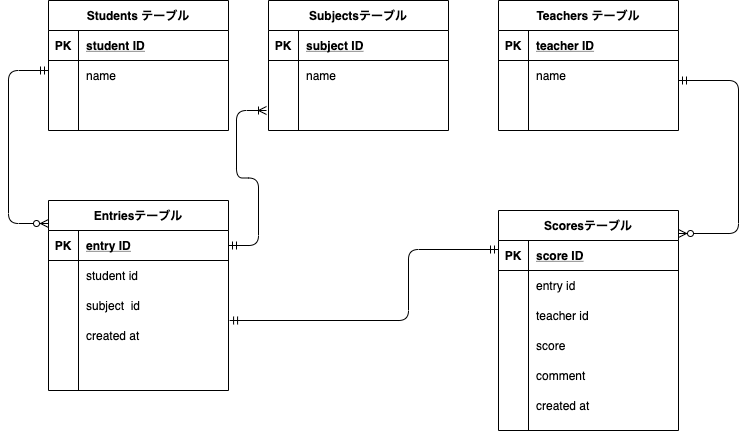

The diagram above was exported from draw.io. Its source (the exported page's mxGraphModel, read from the mxfile embedded in the PNG):
<mxGraphModel dx="898" dy="499" grid="1" gridSize="10" guides="1" tooltips="1" connect="1" arrows="1" fold="1" page="1" pageScale="1" pageWidth="827" pageHeight="1169" math="0" shadow="0">
  <root>
    <mxCell id="0" />
    <mxCell id="1" parent="0" />
    <mxCell id="2" value="Entriesテーブル" style="shape=table;startSize=30;container=1;collapsible=1;childLayout=tableLayout;fixedRows=1;rowLines=0;fontStyle=1;align=center;resizeLast=1;" parent="1" vertex="1">
      <mxGeometry x="110" y="320" width="180" height="190" as="geometry" />
    </mxCell>
    <mxCell id="3" value="" style="shape=partialRectangle;collapsible=0;dropTarget=0;pointerEvents=0;fillColor=none;top=0;left=0;bottom=1;right=0;points=[[0,0.5],[1,0.5]];portConstraint=eastwest;" parent="2" vertex="1">
      <mxGeometry y="30" width="180" height="30" as="geometry" />
    </mxCell>
    <mxCell id="4" value="PK" style="shape=partialRectangle;connectable=0;fillColor=none;top=0;left=0;bottom=0;right=0;fontStyle=1;overflow=hidden;" parent="3" vertex="1">
      <mxGeometry width="30" height="30" as="geometry" />
    </mxCell>
    <mxCell id="5" value="entry ID" style="shape=partialRectangle;connectable=0;fillColor=none;top=0;left=0;bottom=0;right=0;align=left;spacingLeft=6;fontStyle=5;overflow=hidden;" parent="3" vertex="1">
      <mxGeometry x="30" width="150" height="30" as="geometry" />
    </mxCell>
    <mxCell id="6" value="" style="shape=partialRectangle;collapsible=0;dropTarget=0;pointerEvents=0;fillColor=none;top=0;left=0;bottom=0;right=0;points=[[0,0.5],[1,0.5]];portConstraint=eastwest;" parent="2" vertex="1">
      <mxGeometry y="60" width="180" height="30" as="geometry" />
    </mxCell>
    <mxCell id="7" value="" style="shape=partialRectangle;connectable=0;fillColor=none;top=0;left=0;bottom=0;right=0;editable=1;overflow=hidden;" parent="6" vertex="1">
      <mxGeometry width="30" height="30" as="geometry" />
    </mxCell>
    <mxCell id="8" value="student id" style="shape=partialRectangle;connectable=0;fillColor=none;top=0;left=0;bottom=0;right=0;align=left;spacingLeft=6;overflow=hidden;" parent="6" vertex="1">
      <mxGeometry x="30" width="150" height="30" as="geometry" />
    </mxCell>
    <mxCell id="9" value="" style="shape=partialRectangle;collapsible=0;dropTarget=0;pointerEvents=0;fillColor=none;top=0;left=0;bottom=0;right=0;points=[[0,0.5],[1,0.5]];portConstraint=eastwest;" parent="2" vertex="1">
      <mxGeometry y="90" width="180" height="30" as="geometry" />
    </mxCell>
    <mxCell id="10" value="" style="shape=partialRectangle;connectable=0;fillColor=none;top=0;left=0;bottom=0;right=0;editable=1;overflow=hidden;" parent="9" vertex="1">
      <mxGeometry width="30" height="30" as="geometry" />
    </mxCell>
    <mxCell id="11" value="subject  id" style="shape=partialRectangle;connectable=0;fillColor=none;top=0;left=0;bottom=0;right=0;align=left;spacingLeft=6;overflow=hidden;" parent="9" vertex="1">
      <mxGeometry x="30" width="150" height="30" as="geometry" />
    </mxCell>
    <mxCell id="12" value="" style="shape=partialRectangle;collapsible=0;dropTarget=0;pointerEvents=0;fillColor=none;top=0;left=0;bottom=0;right=0;points=[[0,0.5],[1,0.5]];portConstraint=eastwest;" parent="2" vertex="1">
      <mxGeometry y="120" width="180" height="30" as="geometry" />
    </mxCell>
    <mxCell id="13" value="" style="shape=partialRectangle;connectable=0;fillColor=none;top=0;left=0;bottom=0;right=0;editable=1;overflow=hidden;" parent="12" vertex="1">
      <mxGeometry width="30" height="30" as="geometry" />
    </mxCell>
    <mxCell id="14" value="created at" style="shape=partialRectangle;connectable=0;fillColor=none;top=0;left=0;bottom=0;right=0;align=left;spacingLeft=6;overflow=hidden;" parent="12" vertex="1">
      <mxGeometry x="30" width="150" height="30" as="geometry" />
    </mxCell>
    <mxCell id="15" value="Students テーブル" style="shape=table;startSize=30;container=1;collapsible=1;childLayout=tableLayout;fixedRows=1;rowLines=0;fontStyle=1;align=center;resizeLast=1;" parent="1" vertex="1">
      <mxGeometry x="110" y="120" width="180" height="130" as="geometry" />
    </mxCell>
    <mxCell id="16" value="" style="shape=partialRectangle;collapsible=0;dropTarget=0;pointerEvents=0;fillColor=none;top=0;left=0;bottom=1;right=0;points=[[0,0.5],[1,0.5]];portConstraint=eastwest;" parent="15" vertex="1">
      <mxGeometry y="30" width="180" height="30" as="geometry" />
    </mxCell>
    <mxCell id="17" value="PK" style="shape=partialRectangle;connectable=0;fillColor=none;top=0;left=0;bottom=0;right=0;fontStyle=1;overflow=hidden;" parent="16" vertex="1">
      <mxGeometry width="30" height="30" as="geometry" />
    </mxCell>
    <mxCell id="18" value="student ID" style="shape=partialRectangle;connectable=0;fillColor=none;top=0;left=0;bottom=0;right=0;align=left;spacingLeft=6;fontStyle=5;overflow=hidden;" parent="16" vertex="1">
      <mxGeometry x="30" width="150" height="30" as="geometry" />
    </mxCell>
    <mxCell id="19" value="" style="shape=partialRectangle;collapsible=0;dropTarget=0;pointerEvents=0;fillColor=none;top=0;left=0;bottom=0;right=0;points=[[0,0.5],[1,0.5]];portConstraint=eastwest;" parent="15" vertex="1">
      <mxGeometry y="60" width="180" height="30" as="geometry" />
    </mxCell>
    <mxCell id="20" value="" style="shape=partialRectangle;connectable=0;fillColor=none;top=0;left=0;bottom=0;right=0;editable=1;overflow=hidden;" parent="19" vertex="1">
      <mxGeometry width="30" height="30" as="geometry" />
    </mxCell>
    <mxCell id="21" value="name" style="shape=partialRectangle;connectable=0;fillColor=none;top=0;left=0;bottom=0;right=0;align=left;spacingLeft=6;overflow=hidden;" parent="19" vertex="1">
      <mxGeometry x="30" width="150" height="30" as="geometry" />
    </mxCell>
    <mxCell id="25" value="" style="shape=partialRectangle;collapsible=0;dropTarget=0;pointerEvents=0;fillColor=none;top=0;left=0;bottom=0;right=0;points=[[0,0.5],[1,0.5]];portConstraint=eastwest;" parent="15" vertex="1">
      <mxGeometry y="90" width="180" height="30" as="geometry" />
    </mxCell>
    <mxCell id="26" value="" style="shape=partialRectangle;connectable=0;fillColor=none;top=0;left=0;bottom=0;right=0;editable=1;overflow=hidden;" parent="25" vertex="1">
      <mxGeometry width="30" height="30" as="geometry" />
    </mxCell>
    <mxCell id="27" value="" style="shape=partialRectangle;connectable=0;fillColor=none;top=0;left=0;bottom=0;right=0;align=left;spacingLeft=6;overflow=hidden;" parent="25" vertex="1">
      <mxGeometry x="30" width="150" height="30" as="geometry" />
    </mxCell>
    <mxCell id="44" value="" style="edgeStyle=orthogonalEdgeStyle;fontSize=12;html=1;endArrow=ERmandOne;endFill=0;startArrow=ERzeroToMany;startFill=1;" parent="1" edge="1">
      <mxGeometry width="100" height="100" relative="1" as="geometry">
        <mxPoint x="110" y="343" as="sourcePoint" />
        <mxPoint x="110" y="190" as="targetPoint" />
        <Array as="points">
          <mxPoint x="70" y="343" />
          <mxPoint x="70" y="190" />
        </Array>
      </mxGeometry>
    </mxCell>
    <mxCell id="50" value="Teachers テーブル" style="shape=table;startSize=30;container=1;collapsible=1;childLayout=tableLayout;fixedRows=1;rowLines=0;fontStyle=1;align=center;resizeLast=1;" parent="1" vertex="1">
      <mxGeometry x="560" y="120" width="180" height="130" as="geometry" />
    </mxCell>
    <mxCell id="51" value="" style="shape=partialRectangle;collapsible=0;dropTarget=0;pointerEvents=0;fillColor=none;top=0;left=0;bottom=1;right=0;points=[[0,0.5],[1,0.5]];portConstraint=eastwest;" parent="50" vertex="1">
      <mxGeometry y="30" width="180" height="30" as="geometry" />
    </mxCell>
    <mxCell id="52" value="PK" style="shape=partialRectangle;connectable=0;fillColor=none;top=0;left=0;bottom=0;right=0;fontStyle=1;overflow=hidden;" parent="51" vertex="1">
      <mxGeometry width="30" height="30" as="geometry" />
    </mxCell>
    <mxCell id="53" value="teacher ID" style="shape=partialRectangle;connectable=0;fillColor=none;top=0;left=0;bottom=0;right=0;align=left;spacingLeft=6;fontStyle=5;overflow=hidden;" parent="51" vertex="1">
      <mxGeometry x="30" width="150" height="30" as="geometry" />
    </mxCell>
    <mxCell id="54" value="" style="shape=partialRectangle;collapsible=0;dropTarget=0;pointerEvents=0;fillColor=none;top=0;left=0;bottom=0;right=0;points=[[0,0.5],[1,0.5]];portConstraint=eastwest;" parent="50" vertex="1">
      <mxGeometry y="60" width="180" height="30" as="geometry" />
    </mxCell>
    <mxCell id="55" value="" style="shape=partialRectangle;connectable=0;fillColor=none;top=0;left=0;bottom=0;right=0;editable=1;overflow=hidden;" parent="54" vertex="1">
      <mxGeometry width="30" height="30" as="geometry" />
    </mxCell>
    <mxCell id="56" value="name" style="shape=partialRectangle;connectable=0;fillColor=none;top=0;left=0;bottom=0;right=0;align=left;spacingLeft=6;overflow=hidden;" parent="54" vertex="1">
      <mxGeometry x="30" width="150" height="30" as="geometry" />
    </mxCell>
    <mxCell id="60" value="" style="shape=partialRectangle;collapsible=0;dropTarget=0;pointerEvents=0;fillColor=none;top=0;left=0;bottom=0;right=0;points=[[0,0.5],[1,0.5]];portConstraint=eastwest;" parent="50" vertex="1">
      <mxGeometry y="90" width="180" height="30" as="geometry" />
    </mxCell>
    <mxCell id="61" value="" style="shape=partialRectangle;connectable=0;fillColor=none;top=0;left=0;bottom=0;right=0;editable=1;overflow=hidden;" parent="60" vertex="1">
      <mxGeometry width="30" height="30" as="geometry" />
    </mxCell>
    <mxCell id="62" value="" style="shape=partialRectangle;connectable=0;fillColor=none;top=0;left=0;bottom=0;right=0;align=left;spacingLeft=6;overflow=hidden;" parent="60" vertex="1">
      <mxGeometry x="30" width="150" height="30" as="geometry" />
    </mxCell>
    <mxCell id="137" value="Scoresテーブル" style="shape=table;startSize=30;container=1;collapsible=1;childLayout=tableLayout;fixedRows=1;rowLines=0;fontStyle=1;align=center;resizeLast=1;" parent="1" vertex="1">
      <mxGeometry x="560" y="330" width="180" height="220" as="geometry" />
    </mxCell>
    <mxCell id="138" value="" style="shape=partialRectangle;collapsible=0;dropTarget=0;pointerEvents=0;fillColor=none;top=0;left=0;bottom=1;right=0;points=[[0,0.5],[1,0.5]];portConstraint=eastwest;" parent="137" vertex="1">
      <mxGeometry y="30" width="180" height="30" as="geometry" />
    </mxCell>
    <mxCell id="139" value="PK" style="shape=partialRectangle;connectable=0;fillColor=none;top=0;left=0;bottom=0;right=0;fontStyle=1;overflow=hidden;" parent="138" vertex="1">
      <mxGeometry width="30" height="30" as="geometry" />
    </mxCell>
    <mxCell id="140" value="score ID" style="shape=partialRectangle;connectable=0;fillColor=none;top=0;left=0;bottom=0;right=0;align=left;spacingLeft=6;fontStyle=5;overflow=hidden;" parent="138" vertex="1">
      <mxGeometry x="30" width="150" height="30" as="geometry" />
    </mxCell>
    <mxCell id="144" value="" style="shape=partialRectangle;collapsible=0;dropTarget=0;pointerEvents=0;fillColor=none;top=0;left=0;bottom=0;right=0;points=[[0,0.5],[1,0.5]];portConstraint=eastwest;" parent="137" vertex="1">
      <mxGeometry y="60" width="180" height="30" as="geometry" />
    </mxCell>
    <mxCell id="145" value="" style="shape=partialRectangle;connectable=0;fillColor=none;top=0;left=0;bottom=0;right=0;editable=1;overflow=hidden;" parent="144" vertex="1">
      <mxGeometry width="30" height="30" as="geometry" />
    </mxCell>
    <mxCell id="146" value="entry id" style="shape=partialRectangle;connectable=0;fillColor=none;top=0;left=0;bottom=0;right=0;align=left;spacingLeft=6;overflow=hidden;" parent="144" vertex="1">
      <mxGeometry x="30" width="150" height="30" as="geometry" />
    </mxCell>
    <mxCell id="150" value="" style="shape=partialRectangle;collapsible=0;dropTarget=0;pointerEvents=0;fillColor=none;top=0;left=0;bottom=0;right=0;points=[[0,0.5],[1,0.5]];portConstraint=eastwest;" parent="137" vertex="1">
      <mxGeometry y="90" width="180" height="30" as="geometry" />
    </mxCell>
    <mxCell id="151" value="" style="shape=partialRectangle;connectable=0;fillColor=none;top=0;left=0;bottom=0;right=0;editable=1;overflow=hidden;" parent="150" vertex="1">
      <mxGeometry width="30" height="30" as="geometry" />
    </mxCell>
    <mxCell id="152" value="teacher id" style="shape=partialRectangle;connectable=0;fillColor=none;top=0;left=0;bottom=0;right=0;align=left;spacingLeft=6;overflow=hidden;" parent="150" vertex="1">
      <mxGeometry x="30" width="150" height="30" as="geometry" />
    </mxCell>
    <mxCell id="147" value="" style="shape=partialRectangle;collapsible=0;dropTarget=0;pointerEvents=0;fillColor=none;top=0;left=0;bottom=0;right=0;points=[[0,0.5],[1,0.5]];portConstraint=eastwest;" parent="137" vertex="1">
      <mxGeometry y="120" width="180" height="30" as="geometry" />
    </mxCell>
    <mxCell id="148" value="" style="shape=partialRectangle;connectable=0;fillColor=none;top=0;left=0;bottom=0;right=0;editable=1;overflow=hidden;" parent="147" vertex="1">
      <mxGeometry width="30" height="30" as="geometry" />
    </mxCell>
    <mxCell id="149" value="score " style="shape=partialRectangle;connectable=0;fillColor=none;top=0;left=0;bottom=0;right=0;align=left;spacingLeft=6;overflow=hidden;" parent="147" vertex="1">
      <mxGeometry x="30" width="150" height="30" as="geometry" />
    </mxCell>
    <mxCell id="187" value="" style="shape=partialRectangle;collapsible=0;dropTarget=0;pointerEvents=0;fillColor=none;top=0;left=0;bottom=0;right=0;points=[[0,0.5],[1,0.5]];portConstraint=eastwest;" vertex="1" parent="137">
      <mxGeometry y="150" width="180" height="30" as="geometry" />
    </mxCell>
    <mxCell id="188" value="" style="shape=partialRectangle;connectable=0;fillColor=none;top=0;left=0;bottom=0;right=0;editable=1;overflow=hidden;" vertex="1" parent="187">
      <mxGeometry width="30" height="30" as="geometry" />
    </mxCell>
    <mxCell id="189" value="comment" style="shape=partialRectangle;connectable=0;fillColor=none;top=0;left=0;bottom=0;right=0;align=left;spacingLeft=6;overflow=hidden;" vertex="1" parent="187">
      <mxGeometry x="30" width="150" height="30" as="geometry" />
    </mxCell>
    <mxCell id="153" value="" style="shape=partialRectangle;collapsible=0;dropTarget=0;pointerEvents=0;fillColor=none;top=0;left=0;bottom=0;right=0;points=[[0,0.5],[1,0.5]];portConstraint=eastwest;" parent="137" vertex="1">
      <mxGeometry y="180" width="180" height="30" as="geometry" />
    </mxCell>
    <mxCell id="154" value="" style="shape=partialRectangle;connectable=0;fillColor=none;top=0;left=0;bottom=0;right=0;editable=1;overflow=hidden;" parent="153" vertex="1">
      <mxGeometry width="30" height="30" as="geometry" />
    </mxCell>
    <mxCell id="155" value="created at" style="shape=partialRectangle;connectable=0;fillColor=none;top=0;left=0;bottom=0;right=0;align=left;spacingLeft=6;overflow=hidden;" parent="153" vertex="1">
      <mxGeometry x="30" width="150" height="30" as="geometry" />
    </mxCell>
    <mxCell id="177" value="" style="edgeStyle=orthogonalEdgeStyle;fontSize=12;html=1;endArrow=ERmandOne;endFill=0;startArrow=ERzeroToMany;startFill=1;" parent="1" edge="1">
      <mxGeometry width="100" height="100" relative="1" as="geometry">
        <mxPoint x="740" y="353" as="sourcePoint" />
        <mxPoint x="740" y="200" as="targetPoint" />
        <Array as="points">
          <mxPoint x="800" y="353" />
          <mxPoint x="800" y="200" />
        </Array>
      </mxGeometry>
    </mxCell>
    <mxCell id="184" value="" style="edgeStyle=orthogonalEdgeStyle;fontSize=12;html=1;endArrow=ERmandOne;endFill=0;startArrow=ERmandOne;startFill=0;entryX=0;entryY=0.3;entryDx=0;entryDy=0;entryPerimeter=0;exitX=1.006;exitY=0;exitDx=0;exitDy=0;exitPerimeter=0;" parent="1" source="12" target="138" edge="1">
      <mxGeometry width="100" height="100" relative="1" as="geometry">
        <mxPoint x="420" y="605" as="sourcePoint" />
        <mxPoint x="500" y="370" as="targetPoint" />
        <Array as="points">
          <mxPoint x="470" y="440" />
          <mxPoint x="470" y="369" />
        </Array>
      </mxGeometry>
    </mxCell>
    <mxCell id="190" value="Subjectsテーブル" style="shape=table;startSize=30;container=1;collapsible=1;childLayout=tableLayout;fixedRows=1;rowLines=0;fontStyle=1;align=center;resizeLast=1;" vertex="1" parent="1">
      <mxGeometry x="330" y="120" width="180" height="130" as="geometry" />
    </mxCell>
    <mxCell id="191" value="" style="shape=partialRectangle;collapsible=0;dropTarget=0;pointerEvents=0;fillColor=none;top=0;left=0;bottom=1;right=0;points=[[0,0.5],[1,0.5]];portConstraint=eastwest;" vertex="1" parent="190">
      <mxGeometry y="30" width="180" height="30" as="geometry" />
    </mxCell>
    <mxCell id="192" value="PK" style="shape=partialRectangle;connectable=0;fillColor=none;top=0;left=0;bottom=0;right=0;fontStyle=1;overflow=hidden;" vertex="1" parent="191">
      <mxGeometry width="30" height="30" as="geometry" />
    </mxCell>
    <mxCell id="193" value="subject ID" style="shape=partialRectangle;connectable=0;fillColor=none;top=0;left=0;bottom=0;right=0;align=left;spacingLeft=6;fontStyle=5;overflow=hidden;" vertex="1" parent="191">
      <mxGeometry x="30" width="150" height="30" as="geometry" />
    </mxCell>
    <mxCell id="194" value="" style="shape=partialRectangle;collapsible=0;dropTarget=0;pointerEvents=0;fillColor=none;top=0;left=0;bottom=0;right=0;points=[[0,0.5],[1,0.5]];portConstraint=eastwest;" vertex="1" parent="190">
      <mxGeometry y="60" width="180" height="30" as="geometry" />
    </mxCell>
    <mxCell id="195" value="" style="shape=partialRectangle;connectable=0;fillColor=none;top=0;left=0;bottom=0;right=0;editable=1;overflow=hidden;" vertex="1" parent="194">
      <mxGeometry width="30" height="30" as="geometry" />
    </mxCell>
    <mxCell id="196" value="name" style="shape=partialRectangle;connectable=0;fillColor=none;top=0;left=0;bottom=0;right=0;align=left;spacingLeft=6;overflow=hidden;" vertex="1" parent="194">
      <mxGeometry x="30" width="150" height="30" as="geometry" />
    </mxCell>
    <mxCell id="204" value="" style="edgeStyle=entityRelationEdgeStyle;fontSize=12;html=1;endArrow=ERoneToMany;startArrow=ERmandOne;startFill=0;exitX=1;exitY=0.5;exitDx=0;exitDy=0;" edge="1" parent="1" source="3">
      <mxGeometry width="100" height="100" relative="1" as="geometry">
        <mxPoint x="290" y="202" as="sourcePoint" />
        <mxPoint x="328" y="230" as="targetPoint" />
      </mxGeometry>
    </mxCell>
  </root>
</mxGraphModel>